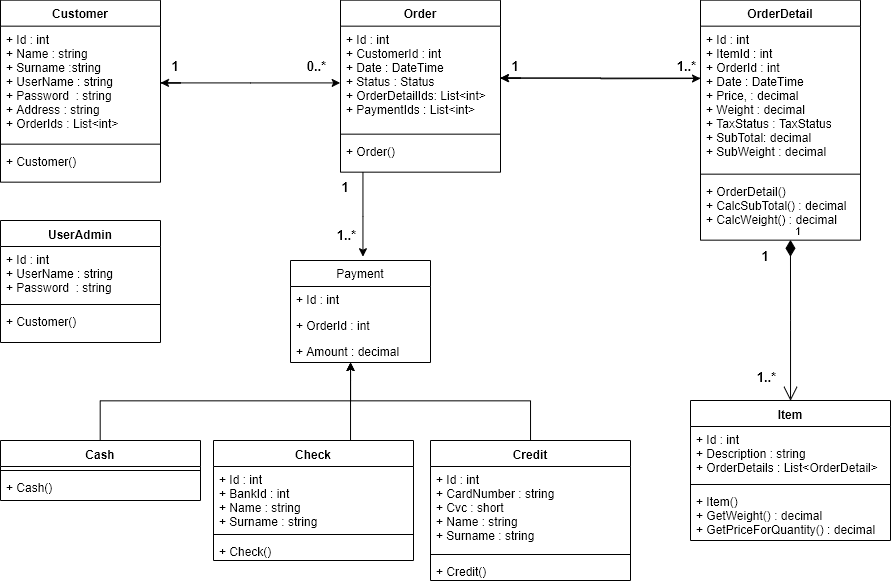

The diagram above was exported from draw.io. Its source (the exported page's mxGraphModel, read from the mxfile embedded in the PNG):
<mxGraphModel dx="981" dy="590" grid="1" gridSize="10" guides="1" tooltips="1" connect="1" arrows="1" fold="1" page="1" pageScale="1" pageWidth="827" pageHeight="1169" math="0" shadow="0">
  <root>
    <mxCell id="0" />
    <mxCell id="1" parent="0" />
    <mxCell id="kGgoekS6vCrm0aMUyx8b-1" value="Customer" style="swimlane;fontStyle=1;align=center;verticalAlign=top;childLayout=stackLayout;horizontal=1;startSize=26;horizontalStack=0;resizeParent=1;resizeParentMax=0;resizeLast=0;collapsible=1;marginBottom=0;" parent="1" vertex="1">
      <mxGeometry x="20" y="-0.33999999999999986" width="160" height="182" as="geometry" />
    </mxCell>
    <mxCell id="kGgoekS6vCrm0aMUyx8b-2" value="+ Id : int&#10;+ Name : string&#10;+ Surname :string&#10;+ UserName : string&#10;+ Password  : string&#10;+ Address : string&#10;+ OrderIds : List&lt;int&gt;" style="text;strokeColor=none;fillColor=none;align=left;verticalAlign=top;spacingLeft=4;spacingRight=4;overflow=hidden;rotatable=0;points=[[0,0.5],[1,0.5]];portConstraint=eastwest;" parent="kGgoekS6vCrm0aMUyx8b-1" vertex="1">
      <mxGeometry y="26" width="160" height="114" as="geometry" />
    </mxCell>
    <mxCell id="kGgoekS6vCrm0aMUyx8b-3" value="" style="line;strokeWidth=1;fillColor=none;align=left;verticalAlign=middle;spacingTop=-1;spacingLeft=3;spacingRight=3;rotatable=0;labelPosition=right;points=[];portConstraint=eastwest;" parent="kGgoekS6vCrm0aMUyx8b-1" vertex="1">
      <mxGeometry y="140" width="160" height="8" as="geometry" />
    </mxCell>
    <mxCell id="kGgoekS6vCrm0aMUyx8b-4" value="+ Customer()" style="text;strokeColor=none;fillColor=none;align=left;verticalAlign=top;spacingLeft=4;spacingRight=4;overflow=hidden;rotatable=0;points=[[0,0.5],[1,0.5]];portConstraint=eastwest;" parent="kGgoekS6vCrm0aMUyx8b-1" vertex="1">
      <mxGeometry y="148" width="160" height="34" as="geometry" />
    </mxCell>
    <mxCell id="kGgoekS6vCrm0aMUyx8b-5" style="edgeStyle=orthogonalEdgeStyle;rounded=0;orthogonalLoop=1;jettySize=auto;html=1;exitX=1;exitY=0.5;exitDx=0;exitDy=0;" parent="kGgoekS6vCrm0aMUyx8b-1" source="kGgoekS6vCrm0aMUyx8b-2" target="kGgoekS6vCrm0aMUyx8b-2" edge="1">
      <mxGeometry relative="1" as="geometry" />
    </mxCell>
    <mxCell id="TTYqdJF0ysOhlRGnLD91-42" style="edgeStyle=orthogonalEdgeStyle;rounded=0;orthogonalLoop=1;jettySize=auto;html=1;entryX=0.517;entryY=-0.037;entryDx=0;entryDy=0;entryPerimeter=0;" edge="1" parent="1" source="kGgoekS6vCrm0aMUyx8b-6" target="kGgoekS6vCrm0aMUyx8b-25">
      <mxGeometry relative="1" as="geometry">
        <Array as="points">
          <mxPoint x="382" y="216" />
        </Array>
      </mxGeometry>
    </mxCell>
    <mxCell id="kGgoekS6vCrm0aMUyx8b-6" value="Order" style="swimlane;fontStyle=1;align=center;verticalAlign=top;childLayout=stackLayout;horizontal=1;startSize=26;horizontalStack=0;resizeParent=1;resizeParentMax=0;resizeLast=0;collapsible=1;marginBottom=0;" parent="1" vertex="1">
      <mxGeometry x="360" y="-0.33999999999999986" width="160" height="172" as="geometry" />
    </mxCell>
    <mxCell id="kGgoekS6vCrm0aMUyx8b-7" value="+ Id : int&#10;+ CustomerId : int&#10;+ Date : DateTime&#10;+ Status : Status&#10;+ OrderDetailIds: List&lt;int&gt;&#10;+ PaymentIds : List&lt;int&gt;" style="text;strokeColor=none;fillColor=none;align=left;verticalAlign=top;spacingLeft=4;spacingRight=4;overflow=hidden;rotatable=0;points=[[0,0.5],[1,0.5]];portConstraint=eastwest;" parent="kGgoekS6vCrm0aMUyx8b-6" vertex="1">
      <mxGeometry y="26" width="160" height="104" as="geometry" />
    </mxCell>
    <mxCell id="kGgoekS6vCrm0aMUyx8b-8" value="" style="line;strokeWidth=1;fillColor=none;align=left;verticalAlign=middle;spacingTop=-1;spacingLeft=3;spacingRight=3;rotatable=0;labelPosition=right;points=[];portConstraint=eastwest;" parent="kGgoekS6vCrm0aMUyx8b-6" vertex="1">
      <mxGeometry y="130" width="160" height="8" as="geometry" />
    </mxCell>
    <mxCell id="kGgoekS6vCrm0aMUyx8b-9" value="+ Order()" style="text;strokeColor=none;fillColor=none;align=left;verticalAlign=top;spacingLeft=4;spacingRight=4;overflow=hidden;rotatable=0;points=[[0,0.5],[1,0.5]];portConstraint=eastwest;" parent="kGgoekS6vCrm0aMUyx8b-6" vertex="1">
      <mxGeometry y="138" width="160" height="34" as="geometry" />
    </mxCell>
    <mxCell id="kGgoekS6vCrm0aMUyx8b-10" style="edgeStyle=orthogonalEdgeStyle;rounded=0;orthogonalLoop=1;jettySize=auto;html=1;exitX=1;exitY=0.5;exitDx=0;exitDy=0;" parent="kGgoekS6vCrm0aMUyx8b-6" source="kGgoekS6vCrm0aMUyx8b-7" target="kGgoekS6vCrm0aMUyx8b-7" edge="1">
      <mxGeometry relative="1" as="geometry" />
    </mxCell>
    <mxCell id="kGgoekS6vCrm0aMUyx8b-11" value="OrderDetail" style="swimlane;fontStyle=1;align=center;verticalAlign=top;childLayout=stackLayout;horizontal=1;startSize=26;horizontalStack=0;resizeParent=1;resizeParentMax=0;resizeLast=0;collapsible=1;marginBottom=0;" parent="1" vertex="1">
      <mxGeometry x="720" y="-0.33999999999999986" width="160" height="240" as="geometry" />
    </mxCell>
    <mxCell id="kGgoekS6vCrm0aMUyx8b-12" value="+ Id : int&#10;+ ItemId : int&#10;+ OrderId : int&#10;+ Date : DateTime&#10;+ Price, : decimal&#10;+ Weight : decimal&#10;+ TaxStatus : TaxStatus&#10;+ SubTotal: decimal&#10;+ SubWeight : decimal" style="text;strokeColor=none;fillColor=none;align=left;verticalAlign=top;spacingLeft=4;spacingRight=4;overflow=hidden;rotatable=0;points=[[0,0.5],[1,0.5]];portConstraint=eastwest;" parent="kGgoekS6vCrm0aMUyx8b-11" vertex="1">
      <mxGeometry y="26" width="160" height="144" as="geometry" />
    </mxCell>
    <mxCell id="kGgoekS6vCrm0aMUyx8b-13" value="" style="line;strokeWidth=1;fillColor=none;align=left;verticalAlign=middle;spacingTop=-1;spacingLeft=3;spacingRight=3;rotatable=0;labelPosition=right;points=[];portConstraint=eastwest;" parent="kGgoekS6vCrm0aMUyx8b-11" vertex="1">
      <mxGeometry y="170" width="160" height="8" as="geometry" />
    </mxCell>
    <mxCell id="kGgoekS6vCrm0aMUyx8b-14" value="+ OrderDetail()&#10;+ CalcSubTotal() : decimal&#10;+ CalcWeight() : decimal" style="text;strokeColor=none;fillColor=none;align=left;verticalAlign=top;spacingLeft=4;spacingRight=4;overflow=hidden;rotatable=0;points=[[0,0.5],[1,0.5]];portConstraint=eastwest;" parent="kGgoekS6vCrm0aMUyx8b-11" vertex="1">
      <mxGeometry y="178" width="160" height="62" as="geometry" />
    </mxCell>
    <mxCell id="kGgoekS6vCrm0aMUyx8b-16" value="Item" style="swimlane;fontStyle=1;align=center;verticalAlign=top;childLayout=stackLayout;horizontal=1;startSize=26;horizontalStack=0;resizeParent=1;resizeParentMax=0;resizeLast=0;collapsible=1;marginBottom=0;" parent="1" vertex="1">
      <mxGeometry x="710" y="400" width="200" height="140" as="geometry" />
    </mxCell>
    <mxCell id="kGgoekS6vCrm0aMUyx8b-17" value="+ Id : int&#10;+ Description : string&#10;+ OrderDetails : List&lt;OrderDetail&gt; " style="text;strokeColor=none;fillColor=none;align=left;verticalAlign=top;spacingLeft=4;spacingRight=4;overflow=hidden;rotatable=0;points=[[0,0.5],[1,0.5]];portConstraint=eastwest;" parent="kGgoekS6vCrm0aMUyx8b-16" vertex="1">
      <mxGeometry y="26" width="200" height="54" as="geometry" />
    </mxCell>
    <mxCell id="kGgoekS6vCrm0aMUyx8b-18" value="" style="line;strokeWidth=1;fillColor=none;align=left;verticalAlign=middle;spacingTop=-1;spacingLeft=3;spacingRight=3;rotatable=0;labelPosition=right;points=[];portConstraint=eastwest;" parent="kGgoekS6vCrm0aMUyx8b-16" vertex="1">
      <mxGeometry y="80" width="200" height="8" as="geometry" />
    </mxCell>
    <mxCell id="kGgoekS6vCrm0aMUyx8b-19" value="+ Item()&#10;+ GetWeight() : decimal&#10;+ GetPriceForQuantity() : decimal" style="text;strokeColor=none;fillColor=none;align=left;verticalAlign=top;spacingLeft=4;spacingRight=4;overflow=hidden;rotatable=0;points=[[0,0.5],[1,0.5]];portConstraint=eastwest;" parent="kGgoekS6vCrm0aMUyx8b-16" vertex="1">
      <mxGeometry y="88" width="200" height="52" as="geometry" />
    </mxCell>
    <mxCell id="kGgoekS6vCrm0aMUyx8b-25" value="Payment" style="swimlane;fontStyle=0;childLayout=stackLayout;horizontal=1;startSize=26;fillColor=none;horizontalStack=0;resizeParent=1;resizeParentMax=0;resizeLast=0;collapsible=1;marginBottom=0;" parent="1" vertex="1">
      <mxGeometry x="310" y="260" width="140" height="102" as="geometry" />
    </mxCell>
    <mxCell id="kGgoekS6vCrm0aMUyx8b-26" value="+ Id : int" style="text;strokeColor=none;fillColor=none;align=left;verticalAlign=top;spacingLeft=4;spacingRight=4;overflow=hidden;rotatable=0;points=[[0,0.5],[1,0.5]];portConstraint=eastwest;" parent="kGgoekS6vCrm0aMUyx8b-25" vertex="1">
      <mxGeometry y="26" width="140" height="26" as="geometry" />
    </mxCell>
    <mxCell id="kGgoekS6vCrm0aMUyx8b-27" value="+ OrderId : int" style="text;strokeColor=none;fillColor=none;align=left;verticalAlign=top;spacingLeft=4;spacingRight=4;overflow=hidden;rotatable=0;points=[[0,0.5],[1,0.5]];portConstraint=eastwest;" parent="kGgoekS6vCrm0aMUyx8b-25" vertex="1">
      <mxGeometry y="52" width="140" height="26" as="geometry" />
    </mxCell>
    <mxCell id="kGgoekS6vCrm0aMUyx8b-28" value="+ Amount : decimal " style="text;strokeColor=none;fillColor=none;align=left;verticalAlign=top;spacingLeft=4;spacingRight=4;overflow=hidden;rotatable=0;points=[[0,0.5],[1,0.5]];portConstraint=eastwest;" parent="kGgoekS6vCrm0aMUyx8b-25" vertex="1">
      <mxGeometry y="78" width="140" height="24" as="geometry" />
    </mxCell>
    <mxCell id="kGgoekS6vCrm0aMUyx8b-42" style="edgeStyle=orthogonalEdgeStyle;rounded=0;orthogonalLoop=1;jettySize=auto;html=1;" parent="1" source="kGgoekS6vCrm0aMUyx8b-29" target="kGgoekS6vCrm0aMUyx8b-25" edge="1">
      <mxGeometry relative="1" as="geometry">
        <Array as="points">
          <mxPoint x="120" y="400" />
          <mxPoint x="370" y="400" />
        </Array>
      </mxGeometry>
    </mxCell>
    <mxCell id="kGgoekS6vCrm0aMUyx8b-29" value="Cash" style="swimlane;fontStyle=1;align=center;verticalAlign=top;childLayout=stackLayout;horizontal=1;startSize=26;horizontalStack=0;resizeParent=1;resizeParentMax=0;resizeLast=0;collapsible=1;marginBottom=0;" parent="1" vertex="1">
      <mxGeometry x="20" y="440" width="200" height="60" as="geometry" />
    </mxCell>
    <mxCell id="kGgoekS6vCrm0aMUyx8b-31" value="" style="line;strokeWidth=1;fillColor=none;align=left;verticalAlign=middle;spacingTop=-1;spacingLeft=3;spacingRight=3;rotatable=0;labelPosition=right;points=[];portConstraint=eastwest;" parent="kGgoekS6vCrm0aMUyx8b-29" vertex="1">
      <mxGeometry y="26" width="200" height="8" as="geometry" />
    </mxCell>
    <mxCell id="kGgoekS6vCrm0aMUyx8b-32" value="+ Cash()" style="text;strokeColor=none;fillColor=none;align=left;verticalAlign=top;spacingLeft=4;spacingRight=4;overflow=hidden;rotatable=0;points=[[0,0.5],[1,0.5]];portConstraint=eastwest;" parent="kGgoekS6vCrm0aMUyx8b-29" vertex="1">
      <mxGeometry y="34" width="200" height="26" as="geometry" />
    </mxCell>
    <mxCell id="kGgoekS6vCrm0aMUyx8b-41" style="edgeStyle=orthogonalEdgeStyle;rounded=0;orthogonalLoop=1;jettySize=auto;html=1;" parent="1" source="kGgoekS6vCrm0aMUyx8b-33" target="kGgoekS6vCrm0aMUyx8b-25" edge="1">
      <mxGeometry relative="1" as="geometry">
        <Array as="points">
          <mxPoint x="370" y="380" />
          <mxPoint x="370" y="380" />
        </Array>
      </mxGeometry>
    </mxCell>
    <mxCell id="kGgoekS6vCrm0aMUyx8b-33" value="Check" style="swimlane;fontStyle=1;align=center;verticalAlign=top;childLayout=stackLayout;horizontal=1;startSize=26;horizontalStack=0;resizeParent=1;resizeParentMax=0;resizeLast=0;collapsible=1;marginBottom=0;" parent="1" vertex="1">
      <mxGeometry x="233" y="440" width="200" height="120" as="geometry" />
    </mxCell>
    <mxCell id="kGgoekS6vCrm0aMUyx8b-34" value="+ Id : int&#10;+ BankId : int&#10;+ Name : string&#10;+ Surname : string" style="text;strokeColor=none;fillColor=none;align=left;verticalAlign=top;spacingLeft=4;spacingRight=4;overflow=hidden;rotatable=0;points=[[0,0.5],[1,0.5]];portConstraint=eastwest;" parent="kGgoekS6vCrm0aMUyx8b-33" vertex="1">
      <mxGeometry y="26" width="200" height="64" as="geometry" />
    </mxCell>
    <mxCell id="kGgoekS6vCrm0aMUyx8b-35" value="" style="line;strokeWidth=1;fillColor=none;align=left;verticalAlign=middle;spacingTop=-1;spacingLeft=3;spacingRight=3;rotatable=0;labelPosition=right;points=[];portConstraint=eastwest;" parent="kGgoekS6vCrm0aMUyx8b-33" vertex="1">
      <mxGeometry y="90" width="200" height="8" as="geometry" />
    </mxCell>
    <mxCell id="kGgoekS6vCrm0aMUyx8b-36" value="+ Check()" style="text;strokeColor=none;fillColor=none;align=left;verticalAlign=top;spacingLeft=4;spacingRight=4;overflow=hidden;rotatable=0;points=[[0,0.5],[1,0.5]];portConstraint=eastwest;" parent="kGgoekS6vCrm0aMUyx8b-33" vertex="1">
      <mxGeometry y="98" width="200" height="22" as="geometry" />
    </mxCell>
    <mxCell id="kGgoekS6vCrm0aMUyx8b-43" style="edgeStyle=orthogonalEdgeStyle;rounded=0;orthogonalLoop=1;jettySize=auto;html=1;" parent="1" source="kGgoekS6vCrm0aMUyx8b-37" target="kGgoekS6vCrm0aMUyx8b-25" edge="1">
      <mxGeometry relative="1" as="geometry">
        <Array as="points">
          <mxPoint x="550" y="400" />
          <mxPoint x="370" y="400" />
        </Array>
      </mxGeometry>
    </mxCell>
    <mxCell id="kGgoekS6vCrm0aMUyx8b-37" value="Credit" style="swimlane;fontStyle=1;align=center;verticalAlign=top;childLayout=stackLayout;horizontal=1;startSize=26;horizontalStack=0;resizeParent=1;resizeParentMax=0;resizeLast=0;collapsible=1;marginBottom=0;" parent="1" vertex="1">
      <mxGeometry x="450" y="440" width="200" height="140" as="geometry" />
    </mxCell>
    <mxCell id="kGgoekS6vCrm0aMUyx8b-38" value="+ Id : int&#10;+ CardNumber : string&#10;+ Cvc : short&#10;+ Name : string&#10;+ Surname : string" style="text;strokeColor=none;fillColor=none;align=left;verticalAlign=top;spacingLeft=4;spacingRight=4;overflow=hidden;rotatable=0;points=[[0,0.5],[1,0.5]];portConstraint=eastwest;" parent="kGgoekS6vCrm0aMUyx8b-37" vertex="1">
      <mxGeometry y="26" width="200" height="84" as="geometry" />
    </mxCell>
    <mxCell id="kGgoekS6vCrm0aMUyx8b-39" value="" style="line;strokeWidth=1;fillColor=none;align=left;verticalAlign=middle;spacingTop=-1;spacingLeft=3;spacingRight=3;rotatable=0;labelPosition=right;points=[];portConstraint=eastwest;" parent="kGgoekS6vCrm0aMUyx8b-37" vertex="1">
      <mxGeometry y="110" width="200" height="8" as="geometry" />
    </mxCell>
    <mxCell id="kGgoekS6vCrm0aMUyx8b-40" value="+ Credit()" style="text;strokeColor=none;fillColor=none;align=left;verticalAlign=top;spacingLeft=4;spacingRight=4;overflow=hidden;rotatable=0;points=[[0,0.5],[1,0.5]];portConstraint=eastwest;" parent="kGgoekS6vCrm0aMUyx8b-37" vertex="1">
      <mxGeometry y="118" width="200" height="22" as="geometry" />
    </mxCell>
    <mxCell id="TTYqdJF0ysOhlRGnLD91-2" value="UserAdmin" style="swimlane;fontStyle=1;align=center;verticalAlign=top;childLayout=stackLayout;horizontal=1;startSize=26;horizontalStack=0;resizeParent=1;resizeParentMax=0;resizeLast=0;collapsible=1;marginBottom=0;" vertex="1" parent="1">
      <mxGeometry x="20" y="220" width="160" height="122" as="geometry" />
    </mxCell>
    <mxCell id="TTYqdJF0ysOhlRGnLD91-3" value="+ Id : int&#10;+ UserName : string&#10;+ Password  : string&#10;" style="text;strokeColor=none;fillColor=none;align=left;verticalAlign=top;spacingLeft=4;spacingRight=4;overflow=hidden;rotatable=0;points=[[0,0.5],[1,0.5]];portConstraint=eastwest;" vertex="1" parent="TTYqdJF0ysOhlRGnLD91-2">
      <mxGeometry y="26" width="160" height="54" as="geometry" />
    </mxCell>
    <mxCell id="TTYqdJF0ysOhlRGnLD91-4" value="" style="line;strokeWidth=1;fillColor=none;align=left;verticalAlign=middle;spacingTop=-1;spacingLeft=3;spacingRight=3;rotatable=0;labelPosition=right;points=[];portConstraint=eastwest;" vertex="1" parent="TTYqdJF0ysOhlRGnLD91-2">
      <mxGeometry y="80" width="160" height="8" as="geometry" />
    </mxCell>
    <mxCell id="TTYqdJF0ysOhlRGnLD91-5" value="+ Customer()" style="text;strokeColor=none;fillColor=none;align=left;verticalAlign=top;spacingLeft=4;spacingRight=4;overflow=hidden;rotatable=0;points=[[0,0.5],[1,0.5]];portConstraint=eastwest;" vertex="1" parent="TTYqdJF0ysOhlRGnLD91-2">
      <mxGeometry y="88" width="160" height="34" as="geometry" />
    </mxCell>
    <mxCell id="TTYqdJF0ysOhlRGnLD91-21" style="edgeStyle=orthogonalEdgeStyle;rounded=0;orthogonalLoop=1;jettySize=auto;html=1;entryX=0;entryY=0.548;entryDx=0;entryDy=0;entryPerimeter=0;" edge="1" parent="1" source="kGgoekS6vCrm0aMUyx8b-2" target="kGgoekS6vCrm0aMUyx8b-7">
      <mxGeometry relative="1" as="geometry" />
    </mxCell>
    <mxCell id="TTYqdJF0ysOhlRGnLD91-22" style="edgeStyle=orthogonalEdgeStyle;rounded=0;orthogonalLoop=1;jettySize=auto;html=1;entryX=1;entryY=0.5;entryDx=0;entryDy=0;" edge="1" parent="1" source="kGgoekS6vCrm0aMUyx8b-12" target="kGgoekS6vCrm0aMUyx8b-7">
      <mxGeometry relative="1" as="geometry">
        <Array as="points">
          <mxPoint x="620" y="78" />
        </Array>
      </mxGeometry>
    </mxCell>
    <mxCell id="TTYqdJF0ysOhlRGnLD91-23" value="&lt;b&gt;&lt;font style=&quot;font-size: 13px&quot;&gt;1&lt;/font&gt;&lt;/b&gt;" style="text;html=1;strokeColor=none;fillColor=none;align=center;verticalAlign=middle;whiteSpace=wrap;rounded=0;" vertex="1" parent="1">
      <mxGeometry x="190" y="60" width="10" height="10" as="geometry" />
    </mxCell>
    <mxCell id="TTYqdJF0ysOhlRGnLD91-24" value="&lt;b&gt;&lt;font style=&quot;font-size: 13px&quot;&gt;0..*&lt;/font&gt;&lt;/b&gt;" style="text;html=1;strokeColor=none;fillColor=none;align=center;verticalAlign=middle;whiteSpace=wrap;rounded=0;" vertex="1" parent="1">
      <mxGeometry x="330" y="60" width="10" height="10" as="geometry" />
    </mxCell>
    <mxCell id="TTYqdJF0ysOhlRGnLD91-25" value="&lt;b&gt;&lt;font style=&quot;font-size: 13px&quot;&gt;1&lt;/font&gt;&lt;/b&gt;" style="text;html=1;strokeColor=none;fillColor=none;align=center;verticalAlign=middle;whiteSpace=wrap;rounded=0;" vertex="1" parent="1">
      <mxGeometry x="530" y="60" width="10" height="10" as="geometry" />
    </mxCell>
    <mxCell id="TTYqdJF0ysOhlRGnLD91-26" value="&lt;b&gt;&lt;font style=&quot;font-size: 13px&quot;&gt;1..*&lt;/font&gt;&lt;/b&gt;" style="text;html=1;strokeColor=none;fillColor=none;align=center;verticalAlign=middle;whiteSpace=wrap;rounded=0;" vertex="1" parent="1">
      <mxGeometry x="700" y="60" width="10" height="10" as="geometry" />
    </mxCell>
    <mxCell id="TTYqdJF0ysOhlRGnLD91-28" style="edgeStyle=orthogonalEdgeStyle;rounded=0;orthogonalLoop=1;jettySize=auto;html=1;" edge="1" parent="1" source="kGgoekS6vCrm0aMUyx8b-7">
      <mxGeometry relative="1" as="geometry">
        <mxPoint x="720" y="78" as="targetPoint" />
      </mxGeometry>
    </mxCell>
    <mxCell id="TTYqdJF0ysOhlRGnLD91-32" value="&lt;b&gt;&lt;font style=&quot;font-size: 13px&quot;&gt;1&lt;/font&gt;&lt;/b&gt;" style="text;html=1;strokeColor=none;fillColor=none;align=center;verticalAlign=middle;whiteSpace=wrap;rounded=0;" vertex="1" parent="1">
      <mxGeometry x="780" y="250" width="10" height="10" as="geometry" />
    </mxCell>
    <mxCell id="TTYqdJF0ysOhlRGnLD91-33" value="&lt;b&gt;&lt;font style=&quot;font-size: 13px&quot;&gt;1..*&lt;/font&gt;&lt;/b&gt;" style="text;html=1;strokeColor=none;fillColor=none;align=center;verticalAlign=middle;whiteSpace=wrap;rounded=0;" vertex="1" parent="1">
      <mxGeometry x="780" y="372" width="10" height="10" as="geometry" />
    </mxCell>
    <mxCell id="TTYqdJF0ysOhlRGnLD91-34" value="1" style="endArrow=open;html=1;endSize=12;startArrow=diamondThin;startSize=14;startFill=1;edgeStyle=orthogonalEdgeStyle;align=left;verticalAlign=bottom;entryX=0.5;entryY=0;entryDx=0;entryDy=0;" edge="1" parent="1" target="kGgoekS6vCrm0aMUyx8b-16">
      <mxGeometry x="-1" y="3" relative="1" as="geometry">
        <mxPoint x="809.97" y="239.32" as="sourcePoint" />
        <mxPoint x="810" y="391" as="targetPoint" />
        <Array as="points" />
      </mxGeometry>
    </mxCell>
    <mxCell id="TTYqdJF0ysOhlRGnLD91-43" value="&lt;b&gt;&lt;font style=&quot;font-size: 13px&quot;&gt;1..*&lt;/font&gt;&lt;/b&gt;" style="text;html=1;strokeColor=none;fillColor=none;align=center;verticalAlign=middle;whiteSpace=wrap;rounded=0;" vertex="1" parent="1">
      <mxGeometry x="360" y="229.65999999999997" width="10" height="10" as="geometry" />
    </mxCell>
    <mxCell id="TTYqdJF0ysOhlRGnLD91-44" value="&lt;b&gt;&lt;font style=&quot;font-size: 13px&quot;&gt;1&lt;/font&gt;&lt;/b&gt;" style="text;html=1;strokeColor=none;fillColor=none;align=center;verticalAlign=middle;whiteSpace=wrap;rounded=0;" vertex="1" parent="1">
      <mxGeometry x="360" y="181.66" width="10" height="10" as="geometry" />
    </mxCell>
  </root>
</mxGraphModel>